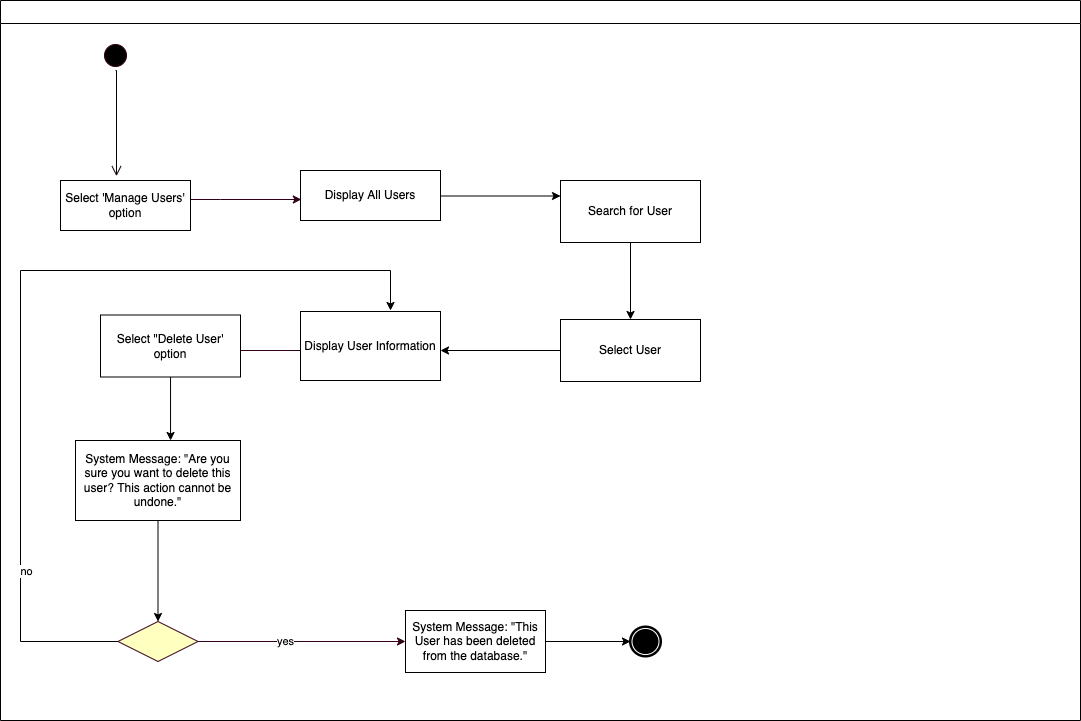

The diagram above was exported from draw.io. Its source (the exported page's mxGraphModel, read from the mxfile embedded in the PNG):
<mxGraphModel dx="235" dy="665" grid="1" gridSize="10" guides="1" tooltips="1" connect="1" arrows="1" fold="1" page="1" pageScale="1" pageWidth="1169" pageHeight="826" background="none" math="0" shadow="0">
  <root>
    <mxCell id="0" />
    <mxCell id="1" parent="0" />
    <mxCell id="2" value="" style="swimlane;whiteSpace=wrap" parent="1" vertex="1">
      <mxGeometry x="40" y="40" width="1080" height="720" as="geometry" />
    </mxCell>
    <mxCell id="5" value="" style="ellipse;shape=startState;fillColor=#000000;strokeColor=#33001A;" parent="2" vertex="1">
      <mxGeometry x="100" y="40" width="30" height="30" as="geometry" />
    </mxCell>
    <mxCell id="6" value="" style="edgeStyle=elbowEdgeStyle;elbow=horizontal;verticalAlign=bottom;endArrow=open;endSize=8;strokeColor=#0A0000;endFill=1;rounded=0;startArrow=none;exitX=0.5;exitY=1;exitDx=0;exitDy=0;entryX=0.436;entryY=-0.086;entryDx=0;entryDy=0;entryPerimeter=0;" parent="2" source="5" target="10" edge="1">
      <mxGeometry x="100" y="40" as="geometry">
        <mxPoint x="115" y="260" as="targetPoint" />
      </mxGeometry>
    </mxCell>
    <mxCell id="ka5_qKOJwveJxS6pYihS-79" value="" style="edgeStyle=orthogonalEdgeStyle;rounded=0;orthogonalLoop=1;jettySize=auto;html=1;strokeColor=#33001A;entryX=0.006;entryY=0.58;entryDx=0;entryDy=0;entryPerimeter=0;" parent="2" source="10" target="ka5_qKOJwveJxS6pYihS-78" edge="1">
      <mxGeometry relative="1" as="geometry">
        <mxPoint x="220" y="140" as="targetPoint" />
        <Array as="points">
          <mxPoint x="220" y="199" />
          <mxPoint x="220" y="199" />
        </Array>
      </mxGeometry>
    </mxCell>
    <mxCell id="pw-VWPoZ8JVhCNGwZ_I3-24" style="edgeStyle=orthogonalEdgeStyle;rounded=0;orthogonalLoop=1;jettySize=auto;html=1;entryX=0.5;entryY=0;entryDx=0;entryDy=0;" parent="2" source="ka5_qKOJwveJxS6pYihS-52" target="ka5_qKOJwveJxS6pYihS-54" edge="1">
      <mxGeometry relative="1" as="geometry" />
    </mxCell>
    <mxCell id="ka5_qKOJwveJxS6pYihS-52" value="System Message: &quot;Are you sure you want to delete this user? This action cannot be undone.&quot;" style="whiteSpace=wrap;" parent="2" vertex="1">
      <mxGeometry x="75" y="440" width="165" height="80" as="geometry" />
    </mxCell>
    <mxCell id="ka5_qKOJwveJxS6pYihS-60" value="yes" style="edgeStyle=orthogonalEdgeStyle;rounded=0;orthogonalLoop=1;jettySize=auto;html=1;strokeColor=#33001A;entryX=0;entryY=0.5;entryDx=0;entryDy=0;" parent="2" source="ka5_qKOJwveJxS6pYihS-54" target="ka5_qKOJwveJxS6pYihS-59" edge="1">
      <mxGeometry x="-0.16" relative="1" as="geometry">
        <mxPoint x="245.5" y="532" as="targetPoint" />
        <Array as="points" />
        <mxPoint as="offset" />
      </mxGeometry>
    </mxCell>
    <mxCell id="ka5_qKOJwveJxS6pYihS-54" value="" style="rhombus;fillColor=#ffffc0;strokeColor=#33001A;" parent="2" vertex="1">
      <mxGeometry x="117.5" y="621" width="80" height="40" as="geometry" />
    </mxCell>
    <mxCell id="pw-VWPoZ8JVhCNGwZ_I3-23" style="edgeStyle=orthogonalEdgeStyle;rounded=0;orthogonalLoop=1;jettySize=auto;html=1;entryX=0;entryY=0.5;entryDx=0;entryDy=0;" parent="2" source="ka5_qKOJwveJxS6pYihS-59" target="9mjQf-5DSiBh9s1b4jWV-17" edge="1">
      <mxGeometry relative="1" as="geometry" />
    </mxCell>
    <mxCell id="ka5_qKOJwveJxS6pYihS-59" value="System Message: &quot;This User has been deleted from the database.&quot;" style="align=center;whiteSpace=wrap;" parent="2" vertex="1">
      <mxGeometry x="405" y="610" width="140" height="62" as="geometry" />
    </mxCell>
    <mxCell id="pw-VWPoZ8JVhCNGwZ_I3-14" style="edgeStyle=orthogonalEdgeStyle;rounded=0;orthogonalLoop=1;jettySize=auto;html=1;entryX=0;entryY=0.25;entryDx=0;entryDy=0;" parent="2" source="ka5_qKOJwveJxS6pYihS-78" edge="1">
      <mxGeometry relative="1" as="geometry">
        <mxPoint x="560" y="195.5" as="targetPoint" />
        <Array as="points">
          <mxPoint x="420" y="196" />
          <mxPoint x="420" y="196" />
        </Array>
      </mxGeometry>
    </mxCell>
    <mxCell id="ka5_qKOJwveJxS6pYihS-78" value="Display All Users" style="whiteSpace=wrap;" parent="2" vertex="1">
      <mxGeometry x="300" y="170" width="140" height="50" as="geometry" />
    </mxCell>
    <mxCell id="ka5_qKOJwveJxS6pYihS-90" value="" style="edgeStyle=orthogonalEdgeStyle;rounded=0;orthogonalLoop=1;jettySize=auto;html=1;strokeColor=#33001A;exitX=0;exitY=0.5;exitDx=0;exitDy=0;" parent="2" edge="1">
      <mxGeometry relative="1" as="geometry">
        <mxPoint x="300" y="350" as="sourcePoint" />
        <mxPoint x="200" y="350" as="targetPoint" />
        <Array as="points">
          <mxPoint x="220" y="350" />
        </Array>
      </mxGeometry>
    </mxCell>
    <mxCell id="9mjQf-5DSiBh9s1b4jWV-17" value="" style="shape=mxgraph.bpmn.shape;html=1;verticalLabelPosition=bottom;labelBackgroundColor=#ffffff;verticalAlign=top;perimeter=ellipsePerimeter;outline=end;symbol=terminate;rounded=0;shadow=0;comic=0;strokeWidth=1;fontFamily=Verdana;fontSize=12;align=center;perimeterSpacing=0;" parent="2" vertex="1">
      <mxGeometry x="630" y="626.5" width="30" height="29" as="geometry" />
    </mxCell>
    <mxCell id="10" value="Select 'Manage Users' option" style="whiteSpace=wrap;" parent="2" vertex="1">
      <mxGeometry x="60" y="180" width="130" height="50" as="geometry" />
    </mxCell>
    <mxCell id="pw-VWPoZ8JVhCNGwZ_I3-20" style="edgeStyle=orthogonalEdgeStyle;rounded=0;orthogonalLoop=1;jettySize=auto;html=1;entryX=1;entryY=0.5;entryDx=0;entryDy=0;" parent="2" source="pw-VWPoZ8JVhCNGwZ_I3-17" edge="1">
      <mxGeometry relative="1" as="geometry">
        <mxPoint x="440" y="350" as="targetPoint" />
      </mxGeometry>
    </mxCell>
    <mxCell id="pw-VWPoZ8JVhCNGwZ_I3-17" value="Select User" style="align=center;whiteSpace=wrap;" parent="2" vertex="1">
      <mxGeometry x="560" y="319" width="140" height="62" as="geometry" />
    </mxCell>
    <mxCell id="pw-VWPoZ8JVhCNGwZ_I3-26" style="edgeStyle=orthogonalEdgeStyle;rounded=0;orthogonalLoop=1;jettySize=auto;html=1;entryX=0.576;entryY=0;entryDx=0;entryDy=0;entryPerimeter=0;" parent="2" source="pw-VWPoZ8JVhCNGwZ_I3-25" target="ka5_qKOJwveJxS6pYihS-52" edge="1">
      <mxGeometry relative="1" as="geometry" />
    </mxCell>
    <mxCell id="pw-VWPoZ8JVhCNGwZ_I3-25" value="Select &quot;Delete User' option" style="align=center;whiteSpace=wrap;" parent="2" vertex="1">
      <mxGeometry x="100" y="314.5" width="140" height="62" as="geometry" />
    </mxCell>
    <mxCell id="pw-VWPoZ8JVhCNGwZ_I3-27" value="Display User Information" style="align=center;whiteSpace=wrap;" parent="2" vertex="1">
      <mxGeometry x="300" y="311" width="140" height="69" as="geometry" />
    </mxCell>
    <mxCell id="pw-VWPoZ8JVhCNGwZ_I3-19" style="edgeStyle=orthogonalEdgeStyle;rounded=0;orthogonalLoop=1;jettySize=auto;html=1;entryX=0.5;entryY=0;entryDx=0;entryDy=0;" parent="1" source="pw-VWPoZ8JVhCNGwZ_I3-16" target="pw-VWPoZ8JVhCNGwZ_I3-17" edge="1">
      <mxGeometry relative="1" as="geometry" />
    </mxCell>
    <mxCell id="pw-VWPoZ8JVhCNGwZ_I3-16" value="Search for User" style="align=center;whiteSpace=wrap;" parent="1" vertex="1">
      <mxGeometry x="600" y="220" width="140" height="62" as="geometry" />
    </mxCell>
    <mxCell id="pw-VWPoZ8JVhCNGwZ_I3-28" style="edgeStyle=orthogonalEdgeStyle;rounded=0;orthogonalLoop=1;jettySize=auto;html=1;" parent="1" source="ka5_qKOJwveJxS6pYihS-54" edge="1">
      <mxGeometry relative="1" as="geometry">
        <mxPoint x="430" y="350" as="targetPoint" />
        <Array as="points">
          <mxPoint x="60" y="681" />
          <mxPoint x="60" y="310" />
          <mxPoint x="430" y="310" />
        </Array>
      </mxGeometry>
    </mxCell>
    <mxCell id="pw-VWPoZ8JVhCNGwZ_I3-29" value="no" style="edgeLabel;html=1;align=center;verticalAlign=middle;resizable=0;points=[];" parent="pw-VWPoZ8JVhCNGwZ_I3-28" vertex="1" connectable="0">
      <mxGeometry x="-0.7273" y="-5" relative="1" as="geometry">
        <mxPoint y="-48" as="offset" />
      </mxGeometry>
    </mxCell>
  </root>
</mxGraphModel>